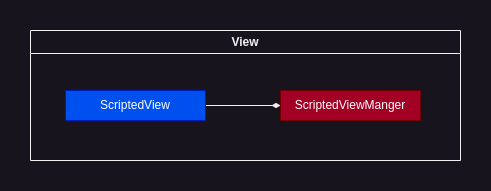

The diagram above was exported from draw.io. Its source (the exported page's mxGraphModel, read from the mxfile embedded in the PNG):
<mxGraphModel dx="264" dy="601" grid="1" gridSize="10" guides="1" tooltips="1" connect="1" arrows="1" fold="1" page="1" pageScale="1" pageWidth="850" pageHeight="1100" math="0" shadow="0">
  <root>
    <mxCell id="0" />
    <mxCell id="1" parent="0" />
    <mxCell id="814jTrp7Y5J4yBg4nf6S-1" value="View" style="swimlane;whiteSpace=wrap;html=1;" vertex="1" parent="1">
      <mxGeometry x="860" y="165" width="430" height="130" as="geometry">
        <mxRectangle x="800" y="30" width="70" height="30" as="alternateBounds" />
      </mxGeometry>
    </mxCell>
    <mxCell id="814jTrp7Y5J4yBg4nf6S-2" style="edgeStyle=orthogonalEdgeStyle;rounded=0;orthogonalLoop=1;jettySize=auto;html=1;exitX=1;exitY=0.5;exitDx=0;exitDy=0;entryX=0;entryY=0.5;entryDx=0;entryDy=0;endArrow=diamondThin;endFill=1;" edge="1" parent="814jTrp7Y5J4yBg4nf6S-1" source="814jTrp7Y5J4yBg4nf6S-3" target="814jTrp7Y5J4yBg4nf6S-4">
      <mxGeometry relative="1" as="geometry" />
    </mxCell>
    <mxCell id="814jTrp7Y5J4yBg4nf6S-3" value="ScriptedView" style="rounded=0;whiteSpace=wrap;html=1;fillColor=#0050ef;fontColor=#ffffff;strokeColor=#001DBC;" vertex="1" parent="814jTrp7Y5J4yBg4nf6S-1">
      <mxGeometry x="35" y="60" width="140" height="30" as="geometry" />
    </mxCell>
    <mxCell id="814jTrp7Y5J4yBg4nf6S-4" value="ScriptedViewManger" style="rounded=0;whiteSpace=wrap;html=1;fillColor=#a20025;fontColor=#ffffff;strokeColor=#6F0000;" vertex="1" parent="814jTrp7Y5J4yBg4nf6S-1">
      <mxGeometry x="250" y="60" width="140" height="30" as="geometry" />
    </mxCell>
  </root>
</mxGraphModel>